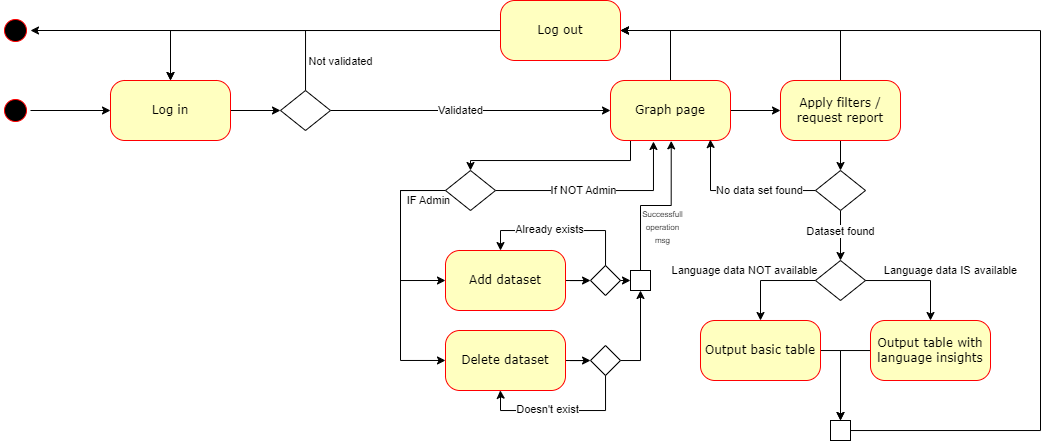

The diagram above was exported from draw.io. Its source (the exported page's mxGraphModel, read from the mxfile embedded in the PNG):
<mxGraphModel dx="1136" dy="579" grid="1" gridSize="10" guides="1" tooltips="1" connect="1" arrows="1" fold="1" page="1" pageScale="1" pageWidth="1100" pageHeight="850" background="#FFFFFF" math="0" shadow="0">
  <root>
    <mxCell id="0" />
    <mxCell id="1" parent="0" />
    <mxCell id="LZaOQnH5_brjPvSna_9Y-72" style="edgeStyle=orthogonalEdgeStyle;rounded=0;orthogonalLoop=1;jettySize=auto;html=1;" parent="1" source="382b91b5511bd0f7-1" target="382b91b5511bd0f7-6" edge="1">
      <mxGeometry relative="1" as="geometry" />
    </mxCell>
    <mxCell id="382b91b5511bd0f7-1" value="" style="ellipse;html=1;shape=startState;fillColor=#000000;strokeColor=#ff0000;rounded=1;shadow=0;comic=0;labelBackgroundColor=none;fontFamily=Verdana;fontSize=12;fontColor=#000000;align=center;direction=south;" parent="1" vertex="1">
      <mxGeometry x="20" y="135" width="30" height="30" as="geometry" />
    </mxCell>
    <mxCell id="LZaOQnH5_brjPvSna_9Y-3" value="" style="edgeStyle=orthogonalEdgeStyle;rounded=0;orthogonalLoop=1;jettySize=auto;html=1;" parent="1" source="382b91b5511bd0f7-6" target="LZaOQnH5_brjPvSna_9Y-2" edge="1">
      <mxGeometry relative="1" as="geometry" />
    </mxCell>
    <mxCell id="382b91b5511bd0f7-6" value="Log in" style="rounded=1;whiteSpace=wrap;html=1;arcSize=24;fillColor=#ffffc0;strokeColor=#ff0000;shadow=0;comic=0;labelBackgroundColor=none;fontFamily=Verdana;fontSize=12;fontColor=#000000;align=center;" parent="1" vertex="1">
      <mxGeometry x="130" y="120" width="120" height="60" as="geometry" />
    </mxCell>
    <mxCell id="LZaOQnH5_brjPvSna_9Y-9" style="edgeStyle=orthogonalEdgeStyle;rounded=0;orthogonalLoop=1;jettySize=auto;html=1;entryX=0.5;entryY=0;entryDx=0;entryDy=0;" parent="1" source="LZaOQnH5_brjPvSna_9Y-1" target="382b91b5511bd0f7-6" edge="1">
      <mxGeometry relative="1" as="geometry" />
    </mxCell>
    <mxCell id="LZaOQnH5_brjPvSna_9Y-71" style="edgeStyle=orthogonalEdgeStyle;rounded=0;orthogonalLoop=1;jettySize=auto;html=1;" parent="1" source="LZaOQnH5_brjPvSna_9Y-1" target="LZaOQnH5_brjPvSna_9Y-70" edge="1">
      <mxGeometry relative="1" as="geometry" />
    </mxCell>
    <mxCell id="LZaOQnH5_brjPvSna_9Y-1" value="Log out" style="rounded=1;whiteSpace=wrap;html=1;arcSize=24;fillColor=#ffffc0;strokeColor=#ff0000;shadow=0;comic=0;labelBackgroundColor=none;fontFamily=Verdana;fontSize=12;fontColor=#000000;align=center;" parent="1" vertex="1">
      <mxGeometry x="520" y="40" width="120" height="60" as="geometry" />
    </mxCell>
    <mxCell id="LZaOQnH5_brjPvSna_9Y-4" style="edgeStyle=orthogonalEdgeStyle;rounded=0;orthogonalLoop=1;jettySize=auto;html=1;entryX=0.5;entryY=0;entryDx=0;entryDy=0;" parent="1" source="LZaOQnH5_brjPvSna_9Y-2" target="382b91b5511bd0f7-6" edge="1">
      <mxGeometry relative="1" as="geometry">
        <Array as="points">
          <mxPoint x="325" y="70" />
          <mxPoint x="190" y="70" />
        </Array>
      </mxGeometry>
    </mxCell>
    <mxCell id="LZaOQnH5_brjPvSna_9Y-5" value="Not validated" style="edgeLabel;html=1;align=center;verticalAlign=middle;resizable=0;points=[];" parent="LZaOQnH5_brjPvSna_9Y-4" vertex="1" connectable="0">
      <mxGeometry x="-0.7393" relative="1" as="geometry">
        <mxPoint x="35" y="2" as="offset" />
      </mxGeometry>
    </mxCell>
    <mxCell id="LZaOQnH5_brjPvSna_9Y-6" style="edgeStyle=orthogonalEdgeStyle;rounded=0;orthogonalLoop=1;jettySize=auto;html=1;entryX=0;entryY=0.5;entryDx=0;entryDy=0;" parent="1" source="LZaOQnH5_brjPvSna_9Y-2" target="LZaOQnH5_brjPvSna_9Y-10" edge="1">
      <mxGeometry relative="1" as="geometry">
        <mxPoint x="630" y="150" as="targetPoint" />
      </mxGeometry>
    </mxCell>
    <mxCell id="LZaOQnH5_brjPvSna_9Y-7" value="Validated" style="edgeLabel;html=1;align=center;verticalAlign=middle;resizable=0;points=[];" parent="LZaOQnH5_brjPvSna_9Y-6" vertex="1" connectable="0">
      <mxGeometry x="-0.251" y="1" relative="1" as="geometry">
        <mxPoint x="25" y="1" as="offset" />
      </mxGeometry>
    </mxCell>
    <mxCell id="LZaOQnH5_brjPvSna_9Y-2" value="" style="rhombus;whiteSpace=wrap;html=1;" parent="1" vertex="1">
      <mxGeometry x="300" y="130" width="50" height="40" as="geometry" />
    </mxCell>
    <mxCell id="LZaOQnH5_brjPvSna_9Y-12" value="" style="edgeStyle=orthogonalEdgeStyle;rounded=0;orthogonalLoop=1;jettySize=auto;html=1;" parent="1" source="LZaOQnH5_brjPvSna_9Y-10" target="LZaOQnH5_brjPvSna_9Y-11" edge="1">
      <mxGeometry relative="1" as="geometry" />
    </mxCell>
    <mxCell id="LZaOQnH5_brjPvSna_9Y-20" style="edgeStyle=orthogonalEdgeStyle;rounded=0;orthogonalLoop=1;jettySize=auto;html=1;entryX=1;entryY=0.5;entryDx=0;entryDy=0;" parent="1" source="LZaOQnH5_brjPvSna_9Y-10" target="LZaOQnH5_brjPvSna_9Y-1" edge="1">
      <mxGeometry relative="1" as="geometry" />
    </mxCell>
    <mxCell id="LZaOQnH5_brjPvSna_9Y-44" style="edgeStyle=orthogonalEdgeStyle;rounded=0;orthogonalLoop=1;jettySize=auto;html=1;exitX=0.25;exitY=1;exitDx=0;exitDy=0;" parent="1" source="LZaOQnH5_brjPvSna_9Y-10" target="LZaOQnH5_brjPvSna_9Y-43" edge="1">
      <mxGeometry relative="1" as="geometry">
        <Array as="points">
          <mxPoint x="650" y="180" />
          <mxPoint x="650" y="200" />
          <mxPoint x="490" y="200" />
        </Array>
      </mxGeometry>
    </mxCell>
    <mxCell id="LZaOQnH5_brjPvSna_9Y-10" value="Graph page" style="rounded=1;whiteSpace=wrap;html=1;arcSize=24;fillColor=#ffffc0;strokeColor=#ff0000;shadow=0;comic=0;labelBackgroundColor=none;fontFamily=Verdana;fontSize=12;fontColor=#000000;align=center;" parent="1" vertex="1">
      <mxGeometry x="630" y="120" width="120" height="60" as="geometry" />
    </mxCell>
    <mxCell id="LZaOQnH5_brjPvSna_9Y-14" value="" style="edgeStyle=orthogonalEdgeStyle;rounded=0;orthogonalLoop=1;jettySize=auto;html=1;entryX=0.5;entryY=0;entryDx=0;entryDy=0;" parent="1" source="LZaOQnH5_brjPvSna_9Y-11" target="LZaOQnH5_brjPvSna_9Y-15" edge="1">
      <mxGeometry relative="1" as="geometry">
        <mxPoint x="860" y="210" as="targetPoint" />
      </mxGeometry>
    </mxCell>
    <mxCell id="LZaOQnH5_brjPvSna_9Y-38" style="edgeStyle=orthogonalEdgeStyle;rounded=0;orthogonalLoop=1;jettySize=auto;html=1;exitX=0.5;exitY=0;exitDx=0;exitDy=0;" parent="1" source="LZaOQnH5_brjPvSna_9Y-11" edge="1">
      <mxGeometry relative="1" as="geometry">
        <mxPoint x="640" y="70" as="targetPoint" />
        <Array as="points">
          <mxPoint x="860" y="70" />
        </Array>
      </mxGeometry>
    </mxCell>
    <mxCell id="LZaOQnH5_brjPvSna_9Y-11" value="Apply filters /&lt;br&gt;request report" style="rounded=1;whiteSpace=wrap;html=1;arcSize=24;fillColor=#ffffc0;strokeColor=#ff0000;shadow=0;comic=0;labelBackgroundColor=none;fontFamily=Verdana;fontSize=12;fontColor=#000000;align=center;" parent="1" vertex="1">
      <mxGeometry x="800" y="120" width="120" height="60" as="geometry" />
    </mxCell>
    <mxCell id="LZaOQnH5_brjPvSna_9Y-16" style="edgeStyle=orthogonalEdgeStyle;rounded=0;orthogonalLoop=1;jettySize=auto;html=1;entryX=0.832;entryY=0.984;entryDx=0;entryDy=0;entryPerimeter=0;" parent="1" source="LZaOQnH5_brjPvSna_9Y-15" target="LZaOQnH5_brjPvSna_9Y-10" edge="1">
      <mxGeometry relative="1" as="geometry">
        <mxPoint x="720" y="180" as="targetPoint" />
        <Array as="points">
          <mxPoint x="730" y="230" />
          <mxPoint x="730" y="183" />
          <mxPoint x="730" y="183" />
        </Array>
      </mxGeometry>
    </mxCell>
    <mxCell id="LZaOQnH5_brjPvSna_9Y-17" value="No data set found" style="edgeLabel;html=1;align=center;verticalAlign=middle;resizable=0;points=[];" parent="LZaOQnH5_brjPvSna_9Y-16" vertex="1" connectable="0">
      <mxGeometry x="-0.5446" relative="1" as="geometry">
        <mxPoint x="-21" as="offset" />
      </mxGeometry>
    </mxCell>
    <mxCell id="LZaOQnH5_brjPvSna_9Y-18" value="" style="edgeStyle=orthogonalEdgeStyle;rounded=0;orthogonalLoop=1;jettySize=auto;html=1;entryX=0.5;entryY=0;entryDx=0;entryDy=0;" parent="1" source="LZaOQnH5_brjPvSna_9Y-15" target="LZaOQnH5_brjPvSna_9Y-23" edge="1">
      <mxGeometry relative="1" as="geometry">
        <mxPoint x="860" y="300" as="targetPoint" />
      </mxGeometry>
    </mxCell>
    <mxCell id="LZaOQnH5_brjPvSna_9Y-19" value="Dataset found" style="edgeLabel;html=1;align=center;verticalAlign=middle;resizable=0;points=[];" parent="LZaOQnH5_brjPvSna_9Y-18" vertex="1" connectable="0">
      <mxGeometry x="-0.1814" relative="1" as="geometry">
        <mxPoint as="offset" />
      </mxGeometry>
    </mxCell>
    <mxCell id="LZaOQnH5_brjPvSna_9Y-15" value="" style="rhombus;whiteSpace=wrap;html=1;" parent="1" vertex="1">
      <mxGeometry x="835" y="210" width="50" height="40" as="geometry" />
    </mxCell>
    <mxCell id="LZaOQnH5_brjPvSna_9Y-29" style="edgeStyle=orthogonalEdgeStyle;rounded=0;orthogonalLoop=1;jettySize=auto;html=1;entryX=0.5;entryY=0;entryDx=0;entryDy=0;entryPerimeter=0;exitX=0;exitY=0.5;exitDx=0;exitDy=0;" parent="1" source="LZaOQnH5_brjPvSna_9Y-23" target="LZaOQnH5_brjPvSna_9Y-24" edge="1">
      <mxGeometry relative="1" as="geometry">
        <mxPoint x="750.0000000000001" y="340" as="targetPoint" />
        <mxPoint x="848.6" y="320" as="sourcePoint" />
      </mxGeometry>
    </mxCell>
    <mxCell id="LZaOQnH5_brjPvSna_9Y-30" value="Language data NOT available" style="edgeLabel;html=1;align=center;verticalAlign=middle;resizable=0;points=[];" parent="LZaOQnH5_brjPvSna_9Y-29" vertex="1" connectable="0">
      <mxGeometry x="-0.3179" relative="1" as="geometry">
        <mxPoint x="-39" y="-10" as="offset" />
      </mxGeometry>
    </mxCell>
    <mxCell id="LZaOQnH5_brjPvSna_9Y-23" value="" style="rhombus;whiteSpace=wrap;html=1;" parent="1" vertex="1">
      <mxGeometry x="835" y="300" width="50" height="40" as="geometry" />
    </mxCell>
    <mxCell id="LZaOQnH5_brjPvSna_9Y-33" style="edgeStyle=orthogonalEdgeStyle;rounded=0;orthogonalLoop=1;jettySize=auto;html=1;entryX=0.5;entryY=0;entryDx=0;entryDy=0;" parent="1" source="LZaOQnH5_brjPvSna_9Y-24" target="LZaOQnH5_brjPvSna_9Y-35" edge="1">
      <mxGeometry relative="1" as="geometry">
        <mxPoint x="860" y="460" as="targetPoint" />
      </mxGeometry>
    </mxCell>
    <mxCell id="LZaOQnH5_brjPvSna_9Y-24" value="Output basic table" style="rounded=1;whiteSpace=wrap;html=1;arcSize=24;fillColor=#ffffc0;strokeColor=#ff0000;shadow=0;comic=0;labelBackgroundColor=none;fontFamily=Verdana;fontSize=12;fontColor=#000000;align=center;" parent="1" vertex="1">
      <mxGeometry x="720" y="360" width="120" height="60" as="geometry" />
    </mxCell>
    <mxCell id="LZaOQnH5_brjPvSna_9Y-34" style="edgeStyle=orthogonalEdgeStyle;rounded=0;orthogonalLoop=1;jettySize=auto;html=1;entryX=0.5;entryY=0;entryDx=0;entryDy=0;" parent="1" source="LZaOQnH5_brjPvSna_9Y-25" target="LZaOQnH5_brjPvSna_9Y-35" edge="1">
      <mxGeometry relative="1" as="geometry">
        <mxPoint x="860" y="470" as="targetPoint" />
      </mxGeometry>
    </mxCell>
    <mxCell id="LZaOQnH5_brjPvSna_9Y-25" value="Output table with language insights" style="rounded=1;whiteSpace=wrap;html=1;arcSize=24;fillColor=#ffffc0;strokeColor=#ff0000;shadow=0;comic=0;labelBackgroundColor=none;fontFamily=Verdana;fontSize=12;fontColor=#000000;align=center;" parent="1" vertex="1">
      <mxGeometry x="890" y="360" width="120" height="60" as="geometry" />
    </mxCell>
    <mxCell id="LZaOQnH5_brjPvSna_9Y-32" value="" style="group" parent="1" vertex="1" connectable="0">
      <mxGeometry x="970" y="310" as="geometry" />
    </mxCell>
    <mxCell id="LZaOQnH5_brjPvSna_9Y-27" style="edgeStyle=orthogonalEdgeStyle;rounded=0;orthogonalLoop=1;jettySize=auto;html=1;" parent="LZaOQnH5_brjPvSna_9Y-32" source="LZaOQnH5_brjPvSna_9Y-23" target="LZaOQnH5_brjPvSna_9Y-25" edge="1">
      <mxGeometry relative="1" as="geometry" />
    </mxCell>
    <mxCell id="LZaOQnH5_brjPvSna_9Y-31" value="Language data IS available" style="edgeLabel;html=1;align=center;verticalAlign=middle;resizable=0;points=[];" parent="LZaOQnH5_brjPvSna_9Y-32" vertex="1" connectable="0">
      <mxGeometry as="geometry" />
    </mxCell>
    <mxCell id="LZaOQnH5_brjPvSna_9Y-37" style="edgeStyle=orthogonalEdgeStyle;rounded=0;orthogonalLoop=1;jettySize=auto;html=1;entryX=1;entryY=0.5;entryDx=0;entryDy=0;" parent="1" source="LZaOQnH5_brjPvSna_9Y-35" target="LZaOQnH5_brjPvSna_9Y-1" edge="1">
      <mxGeometry relative="1" as="geometry">
        <Array as="points">
          <mxPoint x="1060" y="470" />
          <mxPoint x="1060" y="70" />
        </Array>
      </mxGeometry>
    </mxCell>
    <mxCell id="LZaOQnH5_brjPvSna_9Y-35" value="" style="rounded=1;whiteSpace=wrap;html=1;arcSize=0;" parent="1" vertex="1">
      <mxGeometry x="850" y="460" width="20" height="20" as="geometry" />
    </mxCell>
    <mxCell id="LZaOQnH5_brjPvSna_9Y-47" style="edgeStyle=orthogonalEdgeStyle;rounded=0;orthogonalLoop=1;jettySize=auto;html=1;exitX=0;exitY=0.5;exitDx=0;exitDy=0;" parent="1" source="LZaOQnH5_brjPvSna_9Y-43" target="LZaOQnH5_brjPvSna_9Y-46" edge="1">
      <mxGeometry relative="1" as="geometry">
        <Array as="points">
          <mxPoint x="420" y="230" />
          <mxPoint x="420" y="399.9999999999999" />
        </Array>
      </mxGeometry>
    </mxCell>
    <mxCell id="LZaOQnH5_brjPvSna_9Y-48" style="edgeStyle=orthogonalEdgeStyle;rounded=0;orthogonalLoop=1;jettySize=auto;html=1;exitX=0;exitY=0.5;exitDx=0;exitDy=0;entryX=0;entryY=0.5;entryDx=0;entryDy=0;" parent="1" source="LZaOQnH5_brjPvSna_9Y-43" target="LZaOQnH5_brjPvSna_9Y-45" edge="1">
      <mxGeometry relative="1" as="geometry">
        <Array as="points">
          <mxPoint x="420" y="230" />
          <mxPoint x="420" y="320" />
        </Array>
      </mxGeometry>
    </mxCell>
    <mxCell id="LZaOQnH5_brjPvSna_9Y-49" value="IF Admin" style="edgeLabel;html=1;align=center;verticalAlign=middle;resizable=0;points=[];" parent="LZaOQnH5_brjPvSna_9Y-48" vertex="1" connectable="0">
      <mxGeometry x="-0.8106" y="1" relative="1" as="geometry">
        <mxPoint y="9" as="offset" />
      </mxGeometry>
    </mxCell>
    <mxCell id="LZaOQnH5_brjPvSna_9Y-50" style="edgeStyle=orthogonalEdgeStyle;rounded=0;orthogonalLoop=1;jettySize=auto;html=1;entryX=0.362;entryY=1.017;entryDx=0;entryDy=0;entryPerimeter=0;" parent="1" source="LZaOQnH5_brjPvSna_9Y-43" target="LZaOQnH5_brjPvSna_9Y-10" edge="1">
      <mxGeometry relative="1" as="geometry">
        <mxPoint x="700" y="190" as="targetPoint" />
        <Array as="points">
          <mxPoint x="673" y="230" />
          <mxPoint x="673" y="181" />
        </Array>
      </mxGeometry>
    </mxCell>
    <mxCell id="LZaOQnH5_brjPvSna_9Y-51" value="If NOT Admin" style="edgeLabel;html=1;align=center;verticalAlign=middle;resizable=0;points=[];" parent="LZaOQnH5_brjPvSna_9Y-50" vertex="1" connectable="0">
      <mxGeometry x="-0.1586" relative="1" as="geometry">
        <mxPoint as="offset" />
      </mxGeometry>
    </mxCell>
    <mxCell id="LZaOQnH5_brjPvSna_9Y-43" value="" style="rhombus;whiteSpace=wrap;html=1;" parent="1" vertex="1">
      <mxGeometry x="465" y="210" width="50" height="40" as="geometry" />
    </mxCell>
    <mxCell id="LZaOQnH5_brjPvSna_9Y-54" value="" style="edgeStyle=orthogonalEdgeStyle;rounded=0;orthogonalLoop=1;jettySize=auto;html=1;" parent="1" source="LZaOQnH5_brjPvSna_9Y-45" target="LZaOQnH5_brjPvSna_9Y-52" edge="1">
      <mxGeometry relative="1" as="geometry" />
    </mxCell>
    <mxCell id="LZaOQnH5_brjPvSna_9Y-45" value="Add dataset" style="rounded=1;whiteSpace=wrap;html=1;arcSize=24;fillColor=#ffffc0;strokeColor=#ff0000;shadow=0;comic=0;labelBackgroundColor=none;fontFamily=Verdana;fontSize=12;fontColor=#000000;align=center;" parent="1" vertex="1">
      <mxGeometry x="465" y="290" width="120" height="60" as="geometry" />
    </mxCell>
    <mxCell id="LZaOQnH5_brjPvSna_9Y-55" value="" style="edgeStyle=orthogonalEdgeStyle;rounded=0;orthogonalLoop=1;jettySize=auto;html=1;" parent="1" source="LZaOQnH5_brjPvSna_9Y-46" target="LZaOQnH5_brjPvSna_9Y-53" edge="1">
      <mxGeometry relative="1" as="geometry" />
    </mxCell>
    <mxCell id="LZaOQnH5_brjPvSna_9Y-46" value="Delete dataset" style="rounded=1;whiteSpace=wrap;html=1;arcSize=24;fillColor=#ffffc0;strokeColor=#ff0000;shadow=0;comic=0;labelBackgroundColor=none;fontFamily=Verdana;fontSize=12;fontColor=#000000;align=center;" parent="1" vertex="1">
      <mxGeometry x="465" y="370" width="120" height="60" as="geometry" />
    </mxCell>
    <mxCell id="LZaOQnH5_brjPvSna_9Y-52" value="" style="rhombus;whiteSpace=wrap;html=1;" parent="1" vertex="1">
      <mxGeometry x="610" y="305" width="30" height="30" as="geometry" />
    </mxCell>
    <mxCell id="LZaOQnH5_brjPvSna_9Y-61" style="edgeStyle=orthogonalEdgeStyle;rounded=0;orthogonalLoop=1;jettySize=auto;html=1;entryX=0.5;entryY=1;entryDx=0;entryDy=0;" parent="1" source="LZaOQnH5_brjPvSna_9Y-53" target="LZaOQnH5_brjPvSna_9Y-62" edge="1">
      <mxGeometry relative="1" as="geometry">
        <mxPoint x="660" y="330" as="targetPoint" />
      </mxGeometry>
    </mxCell>
    <mxCell id="LZaOQnH5_brjPvSna_9Y-53" value="" style="rhombus;whiteSpace=wrap;html=1;" parent="1" vertex="1">
      <mxGeometry x="610" y="385" width="30" height="30" as="geometry" />
    </mxCell>
    <mxCell id="LZaOQnH5_brjPvSna_9Y-56" style="edgeStyle=orthogonalEdgeStyle;rounded=0;orthogonalLoop=1;jettySize=auto;html=1;" parent="1" source="LZaOQnH5_brjPvSna_9Y-52" edge="1">
      <mxGeometry relative="1" as="geometry">
        <mxPoint x="520" y="290" as="targetPoint" />
        <Array as="points">
          <mxPoint x="625" y="270" />
          <mxPoint x="520" y="270" />
          <mxPoint x="520" y="290" />
        </Array>
      </mxGeometry>
    </mxCell>
    <mxCell id="LZaOQnH5_brjPvSna_9Y-57" value="Already exists" style="edgeLabel;html=1;align=center;verticalAlign=middle;resizable=0;points=[];" parent="LZaOQnH5_brjPvSna_9Y-56" vertex="1" connectable="0">
      <mxGeometry x="0.044" y="-1" relative="1" as="geometry">
        <mxPoint x="-8" as="offset" />
      </mxGeometry>
    </mxCell>
    <mxCell id="LZaOQnH5_brjPvSna_9Y-58" style="edgeStyle=orthogonalEdgeStyle;rounded=0;orthogonalLoop=1;jettySize=auto;html=1;entryX=0.457;entryY=0.997;entryDx=0;entryDy=0;entryPerimeter=0;" parent="1" source="LZaOQnH5_brjPvSna_9Y-53" target="LZaOQnH5_brjPvSna_9Y-46" edge="1">
      <mxGeometry relative="1" as="geometry">
        <Array as="points">
          <mxPoint x="625" y="450" />
          <mxPoint x="520" y="450" />
          <mxPoint x="520" y="433" />
          <mxPoint x="520" y="433" />
        </Array>
      </mxGeometry>
    </mxCell>
    <mxCell id="LZaOQnH5_brjPvSna_9Y-59" value="Doesn't exist" style="edgeLabel;html=1;align=center;verticalAlign=middle;resizable=0;points=[];" parent="LZaOQnH5_brjPvSna_9Y-58" vertex="1" connectable="0">
      <mxGeometry x="0.1621" y="-1" relative="1" as="geometry">
        <mxPoint as="offset" />
      </mxGeometry>
    </mxCell>
    <mxCell id="LZaOQnH5_brjPvSna_9Y-62" value="" style="rounded=1;whiteSpace=wrap;html=1;arcSize=0;" parent="1" vertex="1">
      <mxGeometry x="650" y="310" width="20" height="20" as="geometry" />
    </mxCell>
    <mxCell id="LZaOQnH5_brjPvSna_9Y-67" value="" style="endArrow=classic;html=1;rounded=0;entryX=0;entryY=0.5;entryDx=0;entryDy=0;exitX=1;exitY=0.5;exitDx=0;exitDy=0;" parent="1" source="LZaOQnH5_brjPvSna_9Y-52" target="LZaOQnH5_brjPvSna_9Y-62" edge="1">
      <mxGeometry width="50" height="50" relative="1" as="geometry">
        <mxPoint x="630" y="350" as="sourcePoint" />
        <mxPoint x="680" y="300" as="targetPoint" />
      </mxGeometry>
    </mxCell>
    <mxCell id="LZaOQnH5_brjPvSna_9Y-68" style="edgeStyle=orthogonalEdgeStyle;rounded=0;orthogonalLoop=1;jettySize=auto;html=1;entryX=0.506;entryY=1.006;entryDx=0;entryDy=0;entryPerimeter=0;" parent="1" source="LZaOQnH5_brjPvSna_9Y-62" target="LZaOQnH5_brjPvSna_9Y-10" edge="1">
      <mxGeometry relative="1" as="geometry" />
    </mxCell>
    <mxCell id="LZaOQnH5_brjPvSna_9Y-69" value="&lt;font style=&quot;font-size: 7px;&quot;&gt;Successfull &lt;br style=&quot;font-size: 7px;&quot;&gt;operation &lt;br style=&quot;font-size: 7px;&quot;&gt;msg&lt;/font&gt;" style="edgeLabel;html=1;align=center;verticalAlign=middle;resizable=0;points=[];" parent="LZaOQnH5_brjPvSna_9Y-68" vertex="1" connectable="0">
      <mxGeometry x="-0.4439" relative="1" as="geometry">
        <mxPoint x="22" as="offset" />
      </mxGeometry>
    </mxCell>
    <mxCell id="LZaOQnH5_brjPvSna_9Y-70" value="" style="ellipse;html=1;shape=startState;fillColor=#000000;strokeColor=#ff0000;rounded=1;shadow=0;comic=0;labelBackgroundColor=none;fontFamily=Verdana;fontSize=12;fontColor=#000000;align=center;direction=south;" parent="1" vertex="1">
      <mxGeometry x="20" y="55" width="30" height="30" as="geometry" />
    </mxCell>
  </root>
</mxGraphModel>